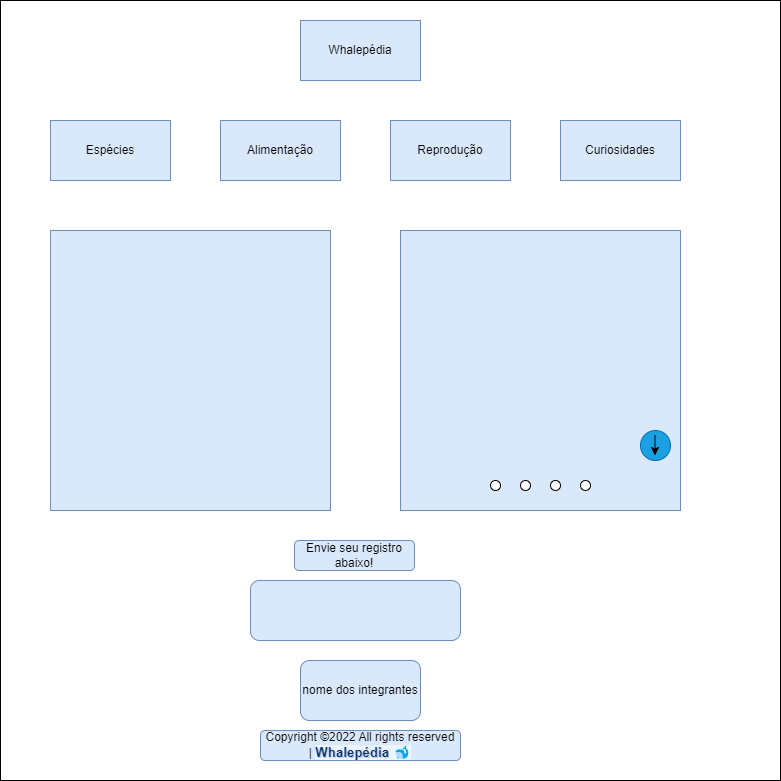

The diagram above was exported from draw.io. Its source (the exported page's mxGraphModel, read from the mxfile embedded in the PNG):
<mxGraphModel dx="880" dy="444" grid="1" gridSize="10" guides="1" tooltips="1" connect="1" arrows="1" fold="1" page="1" pageScale="1" pageWidth="827" pageHeight="1169" math="0" shadow="0">
  <root>
    <mxCell id="WIyWlLk6GJQsqaUBKTNV-0" />
    <mxCell id="WIyWlLk6GJQsqaUBKTNV-1" parent="WIyWlLk6GJQsqaUBKTNV-0" />
    <mxCell id="-6xXaH154fmv8HRmMbiA-59" value="" style="whiteSpace=wrap;html=1;aspect=fixed;" vertex="1" parent="WIyWlLk6GJQsqaUBKTNV-1">
      <mxGeometry width="780" height="780" as="geometry" />
    </mxCell>
    <mxCell id="-6xXaH154fmv8HRmMbiA-17" value="Whalepédia" style="rounded=0;whiteSpace=wrap;html=1;fillColor=#dae8fc;strokeColor=#6c8ebf;" vertex="1" parent="WIyWlLk6GJQsqaUBKTNV-1">
      <mxGeometry x="300" y="20" width="120" height="60" as="geometry" />
    </mxCell>
    <mxCell id="-6xXaH154fmv8HRmMbiA-18" value="Espécies" style="rounded=0;whiteSpace=wrap;html=1;fillColor=#dae8fc;strokeColor=#6c8ebf;" vertex="1" parent="WIyWlLk6GJQsqaUBKTNV-1">
      <mxGeometry x="50" y="120" width="120" height="60" as="geometry" />
    </mxCell>
    <mxCell id="-6xXaH154fmv8HRmMbiA-19" value="Alimentação" style="rounded=0;whiteSpace=wrap;html=1;fillColor=#dae8fc;strokeColor=#6c8ebf;" vertex="1" parent="WIyWlLk6GJQsqaUBKTNV-1">
      <mxGeometry x="220" y="120" width="120" height="60" as="geometry" />
    </mxCell>
    <mxCell id="-6xXaH154fmv8HRmMbiA-20" value="Reprodução" style="rounded=0;whiteSpace=wrap;html=1;fillColor=#dae8fc;strokeColor=#6c8ebf;" vertex="1" parent="WIyWlLk6GJQsqaUBKTNV-1">
      <mxGeometry x="390" y="120" width="120" height="60" as="geometry" />
    </mxCell>
    <mxCell id="-6xXaH154fmv8HRmMbiA-24" value="Curiosidades" style="rounded=0;whiteSpace=wrap;html=1;fillColor=#dae8fc;strokeColor=#6c8ebf;" vertex="1" parent="WIyWlLk6GJQsqaUBKTNV-1">
      <mxGeometry x="560" y="120" width="120" height="60" as="geometry" />
    </mxCell>
    <mxCell id="-6xXaH154fmv8HRmMbiA-29" value="" style="whiteSpace=wrap;html=1;aspect=fixed;fillColor=#dae8fc;strokeColor=#6c8ebf;" vertex="1" parent="WIyWlLk6GJQsqaUBKTNV-1">
      <mxGeometry x="50" y="230" width="280" height="280" as="geometry" />
    </mxCell>
    <mxCell id="-6xXaH154fmv8HRmMbiA-30" value="" style="whiteSpace=wrap;html=1;aspect=fixed;fillColor=#dae8fc;strokeColor=#6c8ebf;" vertex="1" parent="WIyWlLk6GJQsqaUBKTNV-1">
      <mxGeometry x="400" y="230" width="280" height="280" as="geometry" />
    </mxCell>
    <mxCell id="-6xXaH154fmv8HRmMbiA-31" value="" style="ellipse;whiteSpace=wrap;html=1;aspect=fixed;fillColor=#1ba1e2;fontColor=#ffffff;strokeColor=#006EAF;" vertex="1" parent="WIyWlLk6GJQsqaUBKTNV-1">
      <mxGeometry x="640" y="430" width="30" height="30" as="geometry" />
    </mxCell>
    <mxCell id="-6xXaH154fmv8HRmMbiA-33" value="" style="endArrow=classic;html=1;rounded=0;" edge="1" parent="WIyWlLk6GJQsqaUBKTNV-1">
      <mxGeometry width="50" height="50" relative="1" as="geometry">
        <mxPoint x="654.5" y="435" as="sourcePoint" />
        <mxPoint x="654.5" y="455" as="targetPoint" />
        <Array as="points" />
      </mxGeometry>
    </mxCell>
    <mxCell id="-6xXaH154fmv8HRmMbiA-38" value="" style="ellipse;whiteSpace=wrap;html=1;aspect=fixed;" vertex="1" parent="WIyWlLk6GJQsqaUBKTNV-1">
      <mxGeometry x="580" y="480" width="10" height="10" as="geometry" />
    </mxCell>
    <mxCell id="-6xXaH154fmv8HRmMbiA-44" value="" style="ellipse;whiteSpace=wrap;html=1;aspect=fixed;" vertex="1" parent="WIyWlLk6GJQsqaUBKTNV-1">
      <mxGeometry x="490" y="480" width="10" height="10" as="geometry" />
    </mxCell>
    <mxCell id="-6xXaH154fmv8HRmMbiA-48" value="" style="ellipse;whiteSpace=wrap;html=1;aspect=fixed;" vertex="1" parent="WIyWlLk6GJQsqaUBKTNV-1">
      <mxGeometry x="520" y="480" width="10" height="10" as="geometry" />
    </mxCell>
    <mxCell id="-6xXaH154fmv8HRmMbiA-51" value="" style="ellipse;whiteSpace=wrap;html=1;aspect=fixed;" vertex="1" parent="WIyWlLk6GJQsqaUBKTNV-1">
      <mxGeometry x="550" y="480" width="10" height="10" as="geometry" />
    </mxCell>
    <mxCell id="-6xXaH154fmv8HRmMbiA-52" value="" style="rounded=1;whiteSpace=wrap;html=1;fillColor=#dae8fc;strokeColor=#6c8ebf;" vertex="1" parent="WIyWlLk6GJQsqaUBKTNV-1">
      <mxGeometry x="250" y="580" width="210" height="60" as="geometry" />
    </mxCell>
    <mxCell id="-6xXaH154fmv8HRmMbiA-53" value="Envie seu registro abaixo!" style="rounded=1;whiteSpace=wrap;html=1;fillColor=#dae8fc;strokeColor=#6c8ebf;" vertex="1" parent="WIyWlLk6GJQsqaUBKTNV-1">
      <mxGeometry x="294" y="540" width="120" height="30" as="geometry" />
    </mxCell>
    <mxCell id="-6xXaH154fmv8HRmMbiA-54" value="nome dos integrantes" style="rounded=1;whiteSpace=wrap;html=1;fillColor=#dae8fc;strokeColor=#6c8ebf;" vertex="1" parent="WIyWlLk6GJQsqaUBKTNV-1">
      <mxGeometry x="300" y="660" width="120" height="60" as="geometry" />
    </mxCell>
    <mxCell id="-6xXaH154fmv8HRmMbiA-55" value="Copyright ©2022 All rights reserved |&amp;nbsp;&lt;strong style=&quot;color: rgb(0, 52, 119); text-shadow: rgba(170, 170, 170, 0.67) 1px 1px 1px; font-family: Urbanist, sans-serif; font-size: 13.3333px; background-color: rgba(240, 248, 255, 0.84);&quot;&gt;Whalepédia&lt;/strong&gt;&lt;span style=&quot;color: rgb(0, 52, 119); font-family: Urbanist, sans-serif; font-size: 13.3333px; background-color: rgba(240, 248, 255, 0.84);&quot;&gt;&amp;nbsp;🐋&lt;/span&gt;" style="rounded=1;whiteSpace=wrap;html=1;fillColor=#dae8fc;strokeColor=#6c8ebf;" vertex="1" parent="WIyWlLk6GJQsqaUBKTNV-1">
      <mxGeometry x="260" y="730" width="200" height="30" as="geometry" />
    </mxCell>
  </root>
</mxGraphModel>